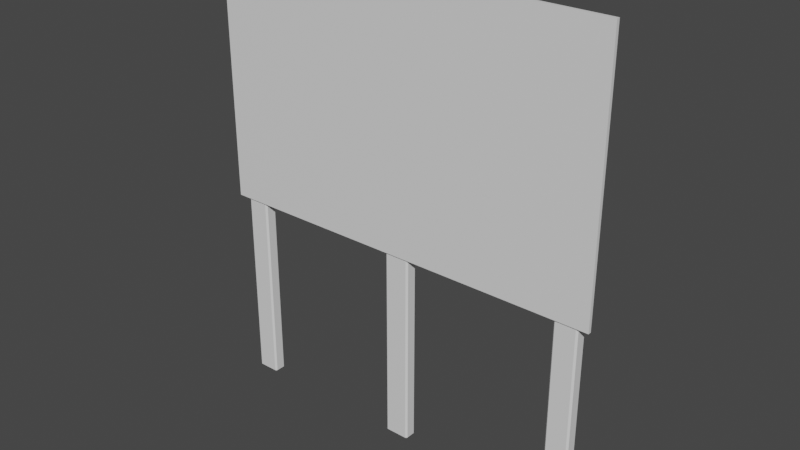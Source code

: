 # Source: SmallSignage.blend  (saved by Blender 3.5.10; exported with 4.5.12 LTS)
import bpy
from mathutils import Matrix  # noqa: F401  (used for matrix-valued properties, if any)

bpy.ops.wm.read_factory_settings(use_empty=True)
scene = bpy.context.scene
scene.name = 'Scene'

# ---- collections
col_collection = bpy.data.collections.new('Collection'); scene.collection.children.link(col_collection)

# ---- materials (node trees are filled in below, after node groups)
mat_material = bpy.data.materials.new('Material')
mat_material.alpha_threshold = 0.0
mat_material.use_transparent_shadow = False
mat_material.roughness = 0.5
mat_material.line_color = (0.0, 0.0, 0.0, 1.0)
mat_signagesmall = bpy.data.materials.new('SignageSmall')
mat_signagesmall.use_transparent_shadow = False

# ---- material node trees
mat_material.use_nodes = True; mat_material.node_tree.nodes.clear()
_N = mat_material.node_tree.nodes; _L = mat_material.node_tree.links
n0 = _N.new('ShaderNodeOutputMaterial'); n0.name = 'Material Output'; n0.location = (300, 300)
n1 = _N.new('ShaderNodeBsdfPrincipled'); n1.name = 'Principled BSDF'; n1.location = (10, 300)
n1.distribution = 'GGX'
n1.subsurface_method = 'RANDOM_WALK_SKIN'
n1.inputs[3].default_value = 1.45
n1.inputs[27].default_value = (0.0, 0.0, 0.0, 1.0)
n1.inputs[28].default_value = 1.0
_L.new(n1.outputs[0], n0.inputs[0])
n0.is_active_output = True
mat_signagesmall.use_nodes = True; mat_signagesmall.node_tree.nodes.clear()
_N = mat_signagesmall.node_tree.nodes; _L = mat_signagesmall.node_tree.links
n0 = _N.new('ShaderNodeBsdfPrincipled'); n0.name = 'Principled BSDF'; n0.location = (10, 300)
n0.distribution = 'GGX'
n0.subsurface_method = 'RANDOM_WALK_SKIN'
n0.inputs[3].default_value = 1.45
n0.inputs[27].default_value = (0.0, 0.0, 0.0, 1.0)
n0.inputs[28].default_value = 1.0
n1 = _N.new('ShaderNodeOutputMaterial'); n1.name = 'Material Output'; n1.location = (300, 300)
_L.new(n0.outputs[0], n1.inputs[0])
n1.is_active_output = True

# ---- world
world_world = bpy.data.worlds.new('World'); scene.world = world_world
world_world.use_nodes = True; world_world.node_tree.nodes.clear()
_N = world_world.node_tree.nodes; _L = world_world.node_tree.links
n0 = _N.new('ShaderNodeOutputWorld'); n0.name = 'World Output'; n0.location = (300, 300)
n1 = _N.new('ShaderNodeBackground'); n1.name = 'Background'; n1.location = (10, 300)
n1.inputs[0].default_value = (0.05088, 0.05088, 0.05088, 1.0)
_L.new(n1.outputs[0], n0.inputs[0])
n0.is_active_output = True
world_world.color = (0.05088, 0.05088, 0.05088)
world_world.use_sun_shadow = False
world_world.sun_shadow_jitter_overblur = 0.0

# ---- meshes
me_cube_001 = bpy.data.meshes.new('Cube.001')
me_cube_001.from_pydata([(-6.093, -0.1536, 0.0), (-6.093, -0.2087, 0.05514), (-6.148, -0.1536, 0.05514), (-6.093, -0.2087, 11.62), (-6.093, -0.1536, 11.68), (-6.148, -0.1536, 11.62), (-6.093, 0.1536, 0.0), (-6.148, 0.1536, 0.05514), (-6.093, 0.2087, 0.05514), (-6.093, 0.1536, 11.68), (-6.093, 0.2087, 11.62), (-6.148, 0.1536, 11.62), (-5.445, -0.1536, 0.0), (-5.39, -0.1536, 0.05514), (-5.445, -0.2087, 0.05514), (-5.445, -0.1536, 11.68), (-5.445, -0.2087, 11.62), (-5.39, -0.1536, 11.62), (-5.445, 0.1536, 0.0), (-5.445, 0.2087, 0.05514), (-5.39, 0.1536, 0.05514), (-5.445, 0.1536, 11.68), (-5.39, 0.1536, 11.62), (-5.445, 0.2087, 11.62), (-0.3583, -0.1536, 0.0), (-0.3583, -0.2087, 0.05514), (-0.4135, -0.1536, 0.05514), (-0.3583, -0.2087, 11.62), (-0.3583, -0.1536, 11.68), (-0.4135, -0.1536, 11.62), (-0.3583, 0.1536, 0.0), (-0.4135, 0.1536, 0.05514), (-0.3583, 0.2087, 0.05514), (-0.3583, 0.1536, 11.68), (-0.3583, 0.2087, 11.62), (-0.4135, 0.1536, 11.62), (0.0, -0.2087, 0.05514), (0.0, -0.1536, 0.0), (0.0, -0.1536, 11.68), (0.0, -0.2087, 11.62), (0.0, 0.1536, 0.0), (0.0, 0.2087, 0.05514), (0.0, 0.2087, 11.62), (0.0, 0.1536, 11.68)], [], [(14, 16, 3, 1), (20, 22, 17, 13), (30, 40, 37, 24), (21, 9, 4, 15), (2, 5, 11, 7), (8, 10, 23, 19), (36, 39, 27, 25), (43, 33, 28, 38), (26, 29, 35, 31), (32, 34, 42, 41), (0, 1, 2), (3, 4, 5), (6, 7, 8), (9, 10, 11), (12, 13, 14), (15, 16, 17), (18, 19, 20), (21, 22, 23), (24, 25, 26), (27, 28, 29), (30, 31, 32), (33, 34, 35), (6, 0, 2, 7), (1, 3, 5, 2), (4, 9, 11, 5), (10, 8, 7, 11), (18, 6, 8, 19), (9, 21, 23, 10), (22, 20, 19, 23), (12, 18, 20, 13), (21, 15, 17, 22), (16, 14, 13, 17), (0, 12, 14, 1), (15, 4, 3, 16), (30, 24, 26, 31), (25, 27, 29, 26), (28, 33, 35, 29), (34, 32, 31, 35), (40, 30, 32, 41), (33, 43, 42, 34), (24, 37, 36, 25), (38, 28, 27, 39), (6, 18, 12, 0)])
_uv = me_cube_001.uv_layers.new(name='UVMap')
_uv.uv.foreach_set('vector', [0.3762, 0.7682, 0.6238, 0.7682, 0.6238, 0.9818, 0.3762, 0.9818, 0.3762, 0.533, 0.6238, 0.533, 0.6238, 0.717, 0.3762, 0.717, 0.1583, 0.533, 0.375, 0.533, 0.375, 0.717, 0.1583, 0.717, 0.6432, 0.533, 0.8568, 0.533, 0.8568, 0.717, 0.6432, 0.717, 0.3762, 0.03303, 0.6238, 0.03303, 0.6238, 0.217, 0.3762, 0.217, 0.3762, 0.2682, 0.6238, 0.2682, 0.6238, 0.4818, 0.3762, 0.4818, 0.3762, 0.75, 0.6238, 0.75, 0.6238, 0.9667, 0.3762, 0.9667, 0.625, 0.533, 0.8417, 0.533, 0.8417, 0.717, 0.625, 0.717, 0.3762, 0.03303, 0.6238, 0.03303, 0.6238, 0.217, 0.3762, 0.217, 0.3762, 0.2833, 0.6238, 0.2833, 0.6238, 0.5, 0.3762, 0.5, 0.1432, 0.717, 0.1432, 0.75, 0.125, 0.717, 0.6238, 0.0, 0.625, 0.03303, 0.6238, 0.03303, 0.1432, 0.533, 0.125, 0.533, 0.1432, 0.5, 0.625, 0.217, 0.6238, 0.25, 0.6238, 0.217, 0.3568, 0.717, 0.375, 0.717, 0.3568, 0.75, 0.625, 0.717, 0.6238, 0.75, 0.6238, 0.717, 0.3568, 0.533, 0.3568, 0.5, 0.375, 0.533, 0.625, 0.533, 0.6238, 0.533, 0.6238, 0.5, 0.375, 0.03303, 0.3762, 0.0, 0.3762, 0.03303, 0.6238, 0.0, 0.625, 0.03303, 0.6238, 0.03303, 0.375, 0.217, 0.3762, 0.217, 0.3762, 0.25, 0.625, 0.217, 0.6238, 0.25, 0.6238, 0.217, 0.1432, 0.533, 0.1432, 0.717, 0.125, 0.717, 0.125, 0.533, 0.3762, 0.0, 0.6238, 0.0, 0.6238, 0.03303, 0.3762, 0.03303, 0.625, 0.03303, 0.625, 0.217, 0.6238, 0.217, 0.6238, 0.03303, 0.6238, 0.2682, 0.3762, 0.2682, 0.3762, 0.217, 0.6238, 0.217, 0.3568, 0.533, 0.1432, 0.533, 0.1432, 0.5, 0.3568, 0.5, 0.8568, 0.533, 0.6432, 0.533, 0.6432, 0.5, 0.8568, 0.5, 0.6238, 0.533, 0.3762, 0.533, 0.3762, 0.4818, 0.6238, 0.4818, 0.3568, 0.717, 0.3568, 0.533, 0.3762, 0.533, 0.3762, 0.717, 0.6432, 0.533, 0.6432, 0.717, 0.6238, 0.717, 0.6238, 0.533, 0.6238, 0.7682, 0.3762, 0.7682, 0.3762, 0.717, 0.6238, 0.717, 0.1432, 0.717, 0.3568, 0.717, 0.3568, 0.75, 0.1432, 0.75, 0.6432, 0.717, 0.8568, 0.717, 0.8568, 0.75, 0.6432, 0.75, 0.375, 0.217, 0.375, 0.03303, 0.3762, 0.03303, 0.3762, 0.217, 0.3762, 0.0, 0.6238, 0.0, 0.6238, 0.03303, 0.3762, 0.03303, 0.625, 0.03303, 0.625, 0.217, 0.6238, 0.217, 0.6238, 0.03303, 0.6238, 0.2833, 0.3762, 0.2833, 0.3762, 0.217, 0.6238, 0.217, 0.375, 0.5, 0.375, 0.2833, 0.3762, 0.2833, 0.3762, 0.5, 0.625, 0.2833, 0.625, 0.5, 0.6238, 0.5, 0.6238, 0.2833, 0.375, 0.9667, 0.375, 0.75, 0.3762, 0.75, 0.3762, 0.9667, 0.625, 0.75, 0.625, 0.9667, 0.6238, 0.9667, 0.6238, 0.75, 0.1432, 0.533, 0.3568, 0.533, 0.3568, 0.717, 0.1432, 0.717])
me_cube_001.materials.append(mat_material)
me_cube_001.update()
me_plane = bpy.data.meshes.new('Plane')
me_plane.from_pydata([(-1.561, -1.0, 0.01337), (1.561, -1.0, 0.01337), (-1.561, 1.0, 0.01337), (1.561, 1.0, 0.01337), (-1.561, 1.0, -0.01324), (-1.561, -1.0, -0.01324), (1.561, -1.0, -0.01324), (1.561, 1.0, -0.01324)], [], [(0, 1, 3, 2), (5, 4, 7, 6), (3, 7, 4, 2), (0, 5, 6, 1), (1, 6, 7, 3), (2, 4, 5, 0)])
me_plane.polygons.foreach_set('material_index', [0, 1, 0, 0, 0, 0])
_uv = me_plane.uv_layers.new(name='UVMap')
_uv.uv.foreach_set('vector', [0.0, 0.0, 1.0, 0.0, 1.0, 1.0, 0.0, 1.0, 0.0, 0.0, 0.0, 1.0, 1.0, 1.0, 1.0, 0.0, 1.0, 1.0, 1.0, 1.0, 0.0, 1.0, 0.0, 1.0, 0.0, 0.0, 0.0, 0.0, 1.0, 0.0, 1.0, 0.0, 1.0, 0.0, 1.0, 0.0, 1.0, 1.0, 1.0, 1.0, 0.0, 1.0, 0.0, 1.0, 0.0, 0.0, 0.0, 0.0])
me_plane.materials.append(mat_signagesmall)
me_plane.materials.append(mat_material)
me_plane.update()

# ---- objects
ob_cube = bpy.data.objects.new('Cube', me_cube_001)
ob_plane = bpy.data.objects.new('Plane', me_plane)

# ---- transforms, parenting, visibility, modifiers, constraints
ob_cube.location = (0.0, 0.0, 0.0)
_m = ob_cube.modifiers.new('Mirror', 'MIRROR')
_m.use_clip = True
ob_plane.parent = ob_cube
ob_plane.matrix_parent_inverse = Matrix(((1.0, -0.0, 0.0, -0.0), (-0.0, 1.0, -0.0, 0.0), (0.0, -0.0, 1.0, 5.84), (-0.0, 0.0, -0.0, 1.0)))
ob_plane.location = (0.0, -0.2087, 4.785)
ob_plane.rotation_euler = (1.571, -0.0, 0.0)
ob_plane.scale = (4.164, 4.164, 4.164)

# ---- collection membership
col_collection.objects.link(ob_cube)
col_collection.objects.link(ob_plane)

# ---- scene / render settings (as saved in the file)
scene.frame_start = 1; scene.frame_end = 250; scene.frame_set(1)
scene.render.engine = 'BLENDER_EEVEE_NEXT'
scene.cycles.sampling_pattern = 'TABULATED_SOBOL'
scene.view_settings.view_transform = 'Filmic'
bpy.context.view_layer.update()

# ---- added for rendering (the .blend has no active camera and no usable light): camera, sun
cam_auto = bpy.data.cameras.new('AutoCamera')
cam_auto.lens = 50.0
cam_auto.sensor_width = 36.0
cam_auto.clip_end = 1000.0
ob_auto_camera = bpy.data.objects.new('AutoCamera', cam_auto)
scene.collection.objects.link(ob_auto_camera)
ob_auto_camera.location = (18.2261, -21.8991, 21.9753)
ob_auto_camera.rotation_euler = (1.09748, -7.21219e-08, 0.694738)
scene.camera = ob_auto_camera
light_auto_sun = bpy.data.lights.new('AutoSun', 'SUN')
light_auto_sun.energy = 3.0
light_auto_sun.angle = 0.0523599
ob_auto_sun = bpy.data.objects.new('AutoSun', light_auto_sun)
scene.collection.objects.link(ob_auto_sun)
ob_auto_sun.rotation_euler = (0.872665, 0.174533, 0.523599)
bpy.context.view_layer.update()
